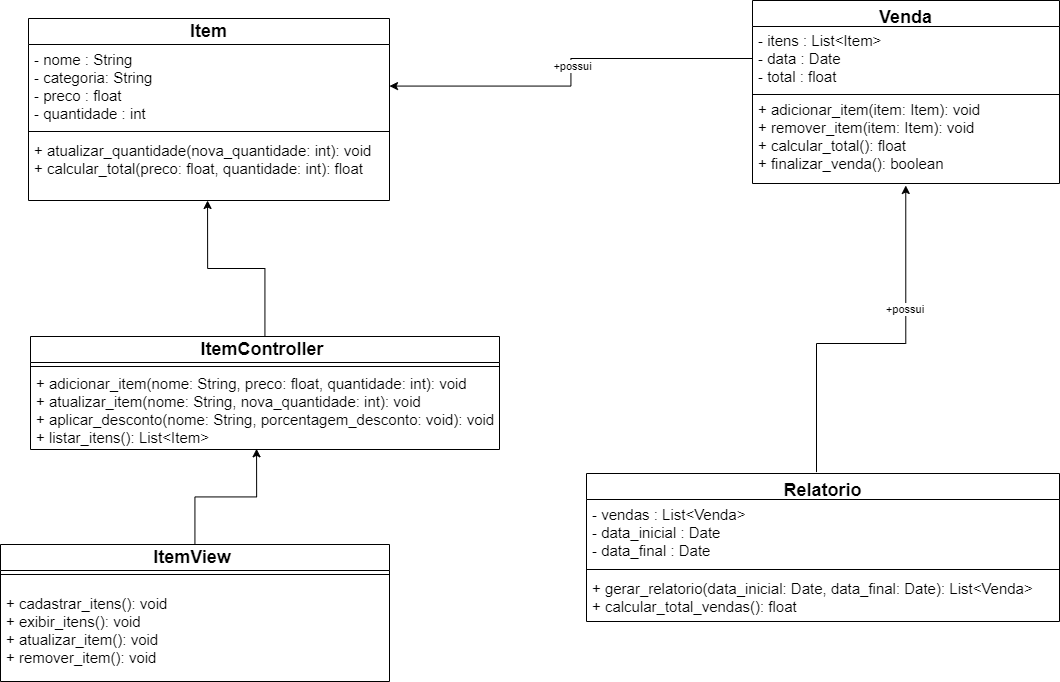

The diagram above was exported from draw.io. Its source (the exported page's mxGraphModel, read from the mxfile embedded in the PNG):
<mxGraphModel dx="1600" dy="609" grid="0" gridSize="10" guides="1" tooltips="1" connect="1" arrows="1" fold="1" page="1" pageScale="1" pageWidth="1169" pageHeight="827" math="0" shadow="0">
  <root>
    <mxCell id="WIyWlLk6GJQsqaUBKTNV-0" />
    <mxCell id="WIyWlLk6GJQsqaUBKTNV-1" parent="WIyWlLk6GJQsqaUBKTNV-0" />
    <mxCell id="uFyeFTrfsKHOGS0_u5kz-1" value="&lt;font style=&quot;font-size: 18px;&quot;&gt;Item&lt;/font&gt;" style="swimlane;fontStyle=1;align=center;verticalAlign=middle;childLayout=stackLayout;horizontal=1;startSize=26;horizontalStack=0;resizeParent=1;resizeParentMax=0;resizeLast=0;collapsible=1;marginBottom=0;whiteSpace=wrap;html=1;movable=1;resizable=1;rotatable=1;deletable=1;editable=1;locked=0;connectable=1;" parent="WIyWlLk6GJQsqaUBKTNV-1" vertex="1">
      <mxGeometry x="72" y="61" width="361" height="182" as="geometry">
        <mxRectangle x="332" y="335" width="95" height="26" as="alternateBounds" />
      </mxGeometry>
    </mxCell>
    <mxCell id="uFyeFTrfsKHOGS0_u5kz-2" value="- nome : String&lt;div&gt;- categoria: String&lt;br&gt;&lt;div style=&quot;font-size: 15px;&quot;&gt;- preco : float&lt;/div&gt;&lt;div style=&quot;font-size: 15px;&quot;&gt;- quantidade : int&lt;/div&gt;&lt;div style=&quot;font-size: 15px;&quot;&gt;&lt;br style=&quot;font-size: 15px;&quot;&gt;&lt;/div&gt;&lt;/div&gt;" style="text;strokeColor=none;fillColor=none;align=left;verticalAlign=top;spacingLeft=4;spacingRight=4;overflow=hidden;rotatable=1;points=[[0,0.5],[1,0.5]];portConstraint=eastwest;whiteSpace=wrap;html=1;movable=1;resizable=1;deletable=1;editable=1;locked=0;connectable=1;fontSize=15;" parent="uFyeFTrfsKHOGS0_u5kz-1" vertex="1">
      <mxGeometry y="26" width="361" height="83" as="geometry" />
    </mxCell>
    <mxCell id="uFyeFTrfsKHOGS0_u5kz-3" value="" style="line;strokeWidth=1;fillColor=none;align=left;verticalAlign=middle;spacingTop=-1;spacingLeft=3;spacingRight=3;rotatable=1;labelPosition=right;points=[];portConstraint=eastwest;strokeColor=inherit;movable=1;resizable=1;deletable=1;editable=1;locked=0;connectable=1;" parent="uFyeFTrfsKHOGS0_u5kz-1" vertex="1">
      <mxGeometry y="109" width="361" height="8" as="geometry" />
    </mxCell>
    <mxCell id="uFyeFTrfsKHOGS0_u5kz-4" value="+ atualizar_quantidade(nova_quantidade: int): void&lt;div style=&quot;font-size: 15px;&quot;&gt;+ calcular_total(preco: float, quantidade: int): float&lt;br style=&quot;font-size: 15px;&quot;&gt;&lt;/div&gt;" style="text;strokeColor=none;fillColor=none;align=left;verticalAlign=top;spacingLeft=4;spacingRight=4;overflow=hidden;rotatable=1;points=[[0,0.5],[1,0.5]];portConstraint=eastwest;whiteSpace=wrap;html=1;movable=1;resizable=1;deletable=1;editable=1;locked=0;connectable=1;fontSize=15;" parent="uFyeFTrfsKHOGS0_u5kz-1" vertex="1">
      <mxGeometry y="117" width="361" height="65" as="geometry" />
    </mxCell>
    <mxCell id="uFyeFTrfsKHOGS0_u5kz-7" value="Venda" style="swimlane;fontStyle=1;align=center;verticalAlign=top;childLayout=stackLayout;horizontal=1;startSize=26;horizontalStack=0;resizeParent=1;resizeParentMax=0;resizeLast=0;collapsible=1;marginBottom=0;whiteSpace=wrap;html=1;movable=1;resizable=1;rotatable=1;deletable=1;editable=1;locked=0;connectable=1;fontSize=18;" parent="WIyWlLk6GJQsqaUBKTNV-1" vertex="1">
      <mxGeometry x="796" y="43" width="307" height="183" as="geometry">
        <mxRectangle x="332" y="335" width="95" height="26" as="alternateBounds" />
      </mxGeometry>
    </mxCell>
    <mxCell id="uFyeFTrfsKHOGS0_u5kz-8" value="- itens : List&amp;lt;Item&amp;gt;&lt;br style=&quot;font-size: 15px;&quot;&gt;&lt;div style=&quot;font-size: 15px;&quot;&gt;&lt;span style=&quot;background-color: initial; font-size: 15px;&quot;&gt;- data : Date&lt;/span&gt;&lt;/div&gt;&lt;div style=&quot;font-size: 15px;&quot;&gt;- total : float&lt;br style=&quot;font-size: 15px;&quot;&gt;&lt;/div&gt;" style="text;strokeColor=none;fillColor=none;align=left;verticalAlign=middle;spacingLeft=4;spacingRight=4;overflow=hidden;rotatable=1;points=[[0,0.5],[1,0.5]];portConstraint=eastwest;whiteSpace=wrap;html=1;movable=1;resizable=1;deletable=1;editable=1;locked=0;connectable=1;fontSize=15;" parent="uFyeFTrfsKHOGS0_u5kz-7" vertex="1">
      <mxGeometry y="26" width="307" height="64" as="geometry" />
    </mxCell>
    <mxCell id="uFyeFTrfsKHOGS0_u5kz-9" value="" style="line;strokeWidth=1;fillColor=none;align=left;verticalAlign=middle;spacingTop=-1;spacingLeft=3;spacingRight=3;rotatable=1;labelPosition=right;points=[];portConstraint=eastwest;strokeColor=inherit;movable=1;resizable=1;deletable=1;editable=1;locked=0;connectable=1;" parent="uFyeFTrfsKHOGS0_u5kz-7" vertex="1">
      <mxGeometry y="90" width="307" height="8" as="geometry" />
    </mxCell>
    <mxCell id="uFyeFTrfsKHOGS0_u5kz-10" value="&lt;div style=&quot;font-size: 15px;&quot;&gt;+ adicionar_item(item: Item): void&lt;/div&gt;&lt;div style=&quot;font-size: 15px;&quot;&gt;&lt;span style=&quot;background-color: initial;&quot;&gt;+ remover_item&lt;/span&gt;(item: Item): void&lt;span style=&quot;background-color: initial;&quot;&gt;&lt;br&gt;+ calcular_total(): float&lt;/span&gt;&lt;/div&gt;&lt;div style=&quot;font-size: 15px;&quot;&gt;+ finalizar_venda(): boolean&lt;br style=&quot;font-size: 15px;&quot;&gt;&lt;/div&gt;&lt;div style=&quot;font-size: 15px;&quot;&gt;&lt;br style=&quot;font-size: 15px;&quot;&gt;&lt;/div&gt;" style="text;strokeColor=none;fillColor=none;align=left;verticalAlign=middle;spacingLeft=4;spacingRight=4;overflow=hidden;rotatable=1;points=[[0,0.5],[1,0.5]];portConstraint=eastwest;whiteSpace=wrap;html=1;movable=1;resizable=1;deletable=1;editable=1;locked=0;connectable=1;fontSize=15;" parent="uFyeFTrfsKHOGS0_u5kz-7" vertex="1">
      <mxGeometry y="98" width="307" height="85" as="geometry" />
    </mxCell>
    <mxCell id="uFyeFTrfsKHOGS0_u5kz-11" value="Relatorio" style="swimlane;fontStyle=1;align=center;verticalAlign=top;childLayout=stackLayout;horizontal=1;startSize=26;horizontalStack=0;resizeParent=1;resizeParentMax=0;resizeLast=0;collapsible=1;marginBottom=0;whiteSpace=wrap;html=1;movable=1;resizable=1;rotatable=1;deletable=1;editable=1;locked=0;connectable=1;fontSize=18;" parent="WIyWlLk6GJQsqaUBKTNV-1" vertex="1">
      <mxGeometry x="630" y="516" width="473" height="148" as="geometry">
        <mxRectangle x="332" y="335" width="95" height="26" as="alternateBounds" />
      </mxGeometry>
    </mxCell>
    <mxCell id="uFyeFTrfsKHOGS0_u5kz-12" value="- vendas : List&amp;lt;Venda&amp;gt;&lt;br style=&quot;font-size: 15px;&quot;&gt;&lt;div style=&quot;font-size: 15px;&quot;&gt;&lt;span style=&quot;background-color: initial; font-size: 15px;&quot;&gt;- data_inicial : Date&lt;/span&gt;&lt;/div&gt;&lt;div style=&quot;font-size: 15px;&quot;&gt;- data_final : Date&lt;br style=&quot;font-size: 15px;&quot;&gt;&lt;/div&gt;" style="text;strokeColor=none;fillColor=none;align=left;verticalAlign=middle;spacingLeft=4;spacingRight=4;overflow=hidden;rotatable=1;points=[[0,0.5],[1,0.5]];portConstraint=eastwest;whiteSpace=wrap;html=1;movable=1;resizable=1;deletable=1;editable=1;locked=0;connectable=1;fontSize=15;" parent="uFyeFTrfsKHOGS0_u5kz-11" vertex="1">
      <mxGeometry y="26" width="473" height="66" as="geometry" />
    </mxCell>
    <mxCell id="uFyeFTrfsKHOGS0_u5kz-13" value="" style="line;strokeWidth=1;fillColor=none;align=left;verticalAlign=middle;spacingTop=-1;spacingLeft=3;spacingRight=3;rotatable=1;labelPosition=right;points=[];portConstraint=eastwest;strokeColor=inherit;movable=1;resizable=1;deletable=1;editable=1;locked=0;connectable=1;" parent="uFyeFTrfsKHOGS0_u5kz-11" vertex="1">
      <mxGeometry y="92" width="473" height="8" as="geometry" />
    </mxCell>
    <mxCell id="uFyeFTrfsKHOGS0_u5kz-14" value="&lt;div style=&quot;font-size: 15px;&quot;&gt;+ gerar_relatorio(data_inicial: Date, data_final: Date): List&amp;lt;Venda&amp;gt;&lt;br style=&quot;font-size: 15px;&quot;&gt;&lt;/div&gt;&lt;div style=&quot;font-size: 15px;&quot;&gt;+ calcular_total_vendas(): float&lt;br style=&quot;font-size: 15px;&quot;&gt;&lt;/div&gt;" style="text;strokeColor=none;fillColor=none;align=left;verticalAlign=top;spacingLeft=4;spacingRight=4;overflow=hidden;rotatable=1;points=[[0,0.5],[1,0.5]];portConstraint=eastwest;whiteSpace=wrap;html=1;movable=1;resizable=1;deletable=1;editable=1;locked=0;connectable=1;fontSize=15;" parent="uFyeFTrfsKHOGS0_u5kz-11" vertex="1">
      <mxGeometry y="100" width="473" height="48" as="geometry" />
    </mxCell>
    <mxCell id="uFyeFTrfsKHOGS0_u5kz-15" value="ItemView&amp;nbsp;" style="swimlane;fontStyle=1;align=center;verticalAlign=middle;childLayout=stackLayout;horizontal=1;startSize=26;horizontalStack=0;resizeParent=1;resizeParentMax=0;resizeLast=0;collapsible=1;marginBottom=0;whiteSpace=wrap;html=1;movable=1;resizable=1;rotatable=1;deletable=1;editable=1;locked=0;connectable=1;strokeColor=default;fontFamily=Helvetica;fontSize=18;fontColor=default;fillColor=default;" parent="WIyWlLk6GJQsqaUBKTNV-1" vertex="1">
      <mxGeometry x="44" y="587" width="389" height="137" as="geometry">
        <mxRectangle x="332" y="335" width="95" height="26" as="alternateBounds" />
      </mxGeometry>
    </mxCell>
    <mxCell id="uFyeFTrfsKHOGS0_u5kz-17" value="" style="line;strokeWidth=1;fillColor=default;align=center;verticalAlign=middle;spacingTop=-1;spacingLeft=3;spacingRight=3;rotatable=1;labelPosition=right;points=[];portConstraint=eastwest;strokeColor=default;movable=1;resizable=1;deletable=1;editable=1;locked=0;connectable=1;fontFamily=Helvetica;fontSize=18;fontColor=default;fontStyle=1;" parent="uFyeFTrfsKHOGS0_u5kz-15" vertex="1">
      <mxGeometry y="26" width="389" height="8" as="geometry" />
    </mxCell>
    <mxCell id="uFyeFTrfsKHOGS0_u5kz-18" value="&lt;div style=&quot;font-size: 15px;&quot;&gt;+ cadastrar_itens(): void&lt;br&gt;+&amp;nbsp;&lt;span style=&quot;background-color: initial;&quot;&gt;exibir_itens(): void&lt;/span&gt;&lt;/div&gt;&lt;div style=&quot;font-size: 15px;&quot;&gt;+ atualizar_item(): void&lt;br style=&quot;font-size: 15px;&quot;&gt;&lt;/div&gt;&lt;div style=&quot;font-size: 15px;&quot;&gt;+ remover_item(): void&lt;br style=&quot;font-size: 15px;&quot;&gt;&lt;/div&gt;" style="text;strokeColor=none;fillColor=none;align=left;verticalAlign=middle;spacingLeft=4;spacingRight=4;overflow=hidden;rotatable=1;points=[[0,0.5],[1,0.5]];portConstraint=eastwest;whiteSpace=wrap;html=1;movable=1;resizable=1;deletable=1;editable=1;locked=0;connectable=1;fontFamily=Helvetica;fontSize=15;fontColor=default;fontStyle=0;" parent="uFyeFTrfsKHOGS0_u5kz-15" vertex="1">
      <mxGeometry y="34" width="389" height="103" as="geometry" />
    </mxCell>
    <mxCell id="uFyeFTrfsKHOGS0_u5kz-19" value="ItemController&amp;nbsp;" style="swimlane;fontStyle=1;align=center;verticalAlign=middle;childLayout=stackLayout;horizontal=1;startSize=26;horizontalStack=0;resizeParent=1;resizeParentMax=0;resizeLast=0;collapsible=1;marginBottom=0;whiteSpace=wrap;html=1;movable=1;resizable=1;rotatable=1;deletable=1;editable=1;locked=0;connectable=1;fontSize=18;" parent="WIyWlLk6GJQsqaUBKTNV-1" vertex="1">
      <mxGeometry x="74" y="379" width="469" height="113" as="geometry">
        <mxRectangle x="332" y="335" width="95" height="26" as="alternateBounds" />
      </mxGeometry>
    </mxCell>
    <mxCell id="uFyeFTrfsKHOGS0_u5kz-21" value="" style="line;strokeWidth=1;fillColor=none;align=left;verticalAlign=middle;spacingTop=-1;spacingLeft=3;spacingRight=3;rotatable=1;labelPosition=right;points=[];portConstraint=eastwest;strokeColor=inherit;movable=1;resizable=1;deletable=1;editable=1;locked=0;connectable=1;" parent="uFyeFTrfsKHOGS0_u5kz-19" vertex="1">
      <mxGeometry y="26" width="469" height="8" as="geometry" />
    </mxCell>
    <mxCell id="uFyeFTrfsKHOGS0_u5kz-22" value="&lt;div style=&quot;font-size: 15px;&quot;&gt;+ adicionar_item(nome: String, preco: float, quantidade: int): void&lt;br style=&quot;font-size: 15px;&quot;&gt;&lt;/div&gt;&lt;div style=&quot;font-size: 15px;&quot;&gt;+ atualizar_item(nome: String, nova_quantidade: int): void&lt;br style=&quot;font-size: 15px;&quot;&gt;&lt;/div&gt;&lt;div style=&quot;font-size: 15px;&quot;&gt;+ aplicar_desconto&lt;span style=&quot;background-color: initial;&quot;&gt;(nome: String, porcentagem_desconto: void): void&lt;/span&gt;&lt;/div&gt;&lt;div style=&quot;font-size: 15px;&quot;&gt;+ listar_itens(): List&amp;lt;Item&amp;gt;&lt;br style=&quot;font-size: 15px;&quot;&gt;&lt;/div&gt;" style="text;strokeColor=none;fillColor=none;align=left;verticalAlign=middle;spacingLeft=4;spacingRight=4;overflow=hidden;rotatable=1;points=[[0,0.5],[1,0.5]];portConstraint=eastwest;whiteSpace=wrap;html=1;movable=1;resizable=1;deletable=1;editable=1;locked=0;connectable=1;fontSize=15;" parent="uFyeFTrfsKHOGS0_u5kz-19" vertex="1">
      <mxGeometry y="34" width="469" height="79" as="geometry" />
    </mxCell>
    <mxCell id="GbcGCzkIwVxt2c3Yf2br-1" style="edgeStyle=orthogonalEdgeStyle;rounded=0;orthogonalLoop=1;jettySize=auto;html=1;entryX=0.496;entryY=1;entryDx=0;entryDy=0;entryPerimeter=0;" edge="1" parent="WIyWlLk6GJQsqaUBKTNV-1" source="uFyeFTrfsKHOGS0_u5kz-19" target="uFyeFTrfsKHOGS0_u5kz-4">
      <mxGeometry relative="1" as="geometry" />
    </mxCell>
    <mxCell id="GbcGCzkIwVxt2c3Yf2br-4" style="edgeStyle=orthogonalEdgeStyle;rounded=0;orthogonalLoop=1;jettySize=auto;html=1;" edge="1" parent="WIyWlLk6GJQsqaUBKTNV-1" source="uFyeFTrfsKHOGS0_u5kz-8" target="uFyeFTrfsKHOGS0_u5kz-2">
      <mxGeometry relative="1" as="geometry">
        <mxPoint x="655" y="135" as="targetPoint" />
      </mxGeometry>
    </mxCell>
    <mxCell id="GbcGCzkIwVxt2c3Yf2br-6" value="+possui" style="edgeLabel;html=1;align=center;verticalAlign=middle;resizable=0;points=[];" vertex="1" connectable="0" parent="GbcGCzkIwVxt2c3Yf2br-4">
      <mxGeometry x="-0.0329" y="1" relative="1" as="geometry">
        <mxPoint as="offset" />
      </mxGeometry>
    </mxCell>
    <mxCell id="GbcGCzkIwVxt2c3Yf2br-9" style="edgeStyle=orthogonalEdgeStyle;rounded=0;orthogonalLoop=1;jettySize=auto;html=1;entryX=0.496;entryY=0.993;entryDx=0;entryDy=0;entryPerimeter=0;" edge="1" parent="WIyWlLk6GJQsqaUBKTNV-1">
      <mxGeometry relative="1" as="geometry">
        <mxPoint x="859.9961290322581" y="514.59" as="sourcePoint" />
        <mxPoint x="949.2719999999999" y="227.99499999999998" as="targetPoint" />
        <Array as="points">
          <mxPoint x="860" y="386" />
          <mxPoint x="949" y="386" />
        </Array>
      </mxGeometry>
    </mxCell>
    <mxCell id="GbcGCzkIwVxt2c3Yf2br-10" value="+possui&amp;nbsp;" style="edgeLabel;html=1;align=center;verticalAlign=middle;resizable=0;points=[];" vertex="1" connectable="0" parent="GbcGCzkIwVxt2c3Yf2br-9">
      <mxGeometry x="0.3442" relative="1" as="geometry">
        <mxPoint as="offset" />
      </mxGeometry>
    </mxCell>
    <mxCell id="GbcGCzkIwVxt2c3Yf2br-11" style="edgeStyle=orthogonalEdgeStyle;rounded=0;orthogonalLoop=1;jettySize=auto;html=1;entryX=0.482;entryY=0.991;entryDx=0;entryDy=0;entryPerimeter=0;" edge="1" parent="WIyWlLk6GJQsqaUBKTNV-1" source="uFyeFTrfsKHOGS0_u5kz-15" target="uFyeFTrfsKHOGS0_u5kz-22">
      <mxGeometry relative="1" as="geometry" />
    </mxCell>
  </root>
</mxGraphModel>